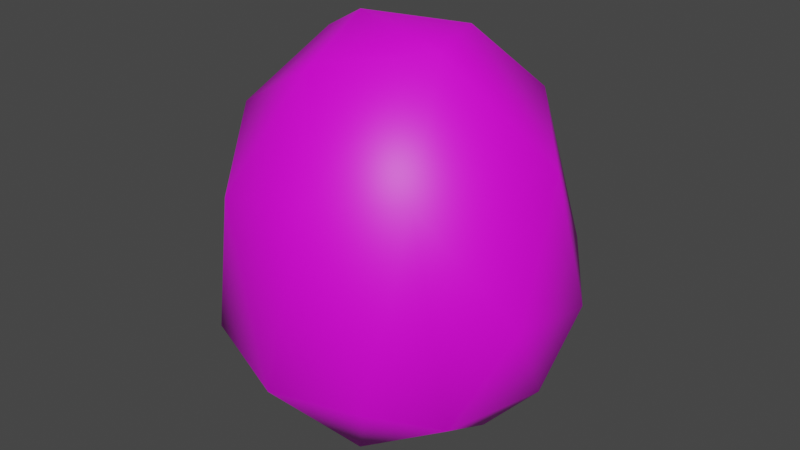 # Source: egg_1.blend  (saved by Blender 2.83.18; exported with 4.5.12 LTS)
import bpy
from mathutils import Matrix  # noqa: F401  (used for matrix-valued properties, if any)

bpy.ops.wm.read_factory_settings(use_empty=True)
scene = bpy.context.scene
scene.name = 'Scene'

# ---- collections
col_collection = bpy.data.collections.new('Collection'); scene.collection.children.link(col_collection)

# ---- images (referenced by path relative to the original .blend; pixels are not part of the script)
import os
ASSET_DIR = os.environ.get("B2B_ASSET_DIR", "")  # directory of the original .blend (textures are referenced by path, not embedded)
HERE = os.path.dirname(os.path.abspath(__file__))  # packed textures are extracted next to this script under _unpacked/

def load_image(name, relpath, width, height, colorspace="sRGB"):
    """Load a texture the original file referenced (path relative to the .blend, or extracted next to this script)."""
    p = next((c for c in (os.path.join(HERE, relpath), os.path.join(ASSET_DIR, relpath)) if relpath and os.path.exists(c)), "")
    if p:
        img = bpy.data.images.load(p, check_existing=True)
        img.name = name
    else:  # same state as the original file: an image datablock whose file is absent (Cycles renders it pink)
        img = bpy.data.images.new(name, width, height)
        img.source = "FILE"
        img.filepath = "//" + (relpath or name)
    img.colorspace_settings.name = colorspace
    return img
img_material_001_base_color = load_image('Material.001 Base Color', '', 1024, 1024, 'sRGB')

# ---- materials (node trees are filled in below, after node groups)
mat_material_001 = bpy.data.materials.new('Material.001')
mat_material_001.use_transparent_shadow = False

# ---- material node trees
mat_material_001.use_nodes = True; mat_material_001.node_tree.nodes.clear()
_N = mat_material_001.node_tree.nodes; _L = mat_material_001.node_tree.links
n0 = _N.new('ShaderNodeBsdfPrincipled'); n0.name = 'Principled BSDF'; n0.location = (10, 300)
n0.distribution = 'GGX'
n0.subsurface_method = 'BURLEY'
n0.inputs[3].default_value = 1.45
n0.inputs[27].default_value = (0.0, 0.0, 0.0, 1.0)
n0.inputs[28].default_value = 1.0
n1 = _N.new('ShaderNodeOutputMaterial'); n1.name = 'Material Output'; n1.location = (300, 300)
n2 = _N.new('ShaderNodeTexImage'); n2.name = 'Image Texture'; n2.location = (-280, 275)
n2.image = img_material_001_base_color
_L.new(n0.outputs[0], n1.inputs[0])
_L.new(n2.outputs[0], n0.inputs[0])
n1.is_active_output = True

# ---- world
world_world = bpy.data.worlds.new('World'); scene.world = world_world
world_world.use_nodes = True; world_world.node_tree.nodes.clear()
_N = world_world.node_tree.nodes; _L = world_world.node_tree.links
n0 = _N.new('ShaderNodeOutputWorld'); n0.name = 'World Output'; n0.location = (300, 300)
n1 = _N.new('ShaderNodeBackground'); n1.name = 'Background'; n1.location = (10, 300)
n1.inputs[0].default_value = (0.05088, 0.05088, 0.05088, 1.0)
_L.new(n1.outputs[0], n0.inputs[0])
n0.is_active_output = True
world_world.color = (0.05088, 0.05088, 0.05088)
world_world.use_sun_shadow = False
world_world.sun_shadow_jitter_overblur = 0.0

# ---- meshes
me_sphere = bpy.data.meshes.new('Sphere')
me_sphere.from_pydata([(-0.243, 0.6097, 1.179), (-0.09727, 0.8287, -0.6227), (-0.001252, 1.051, 0.1174), (0.1385, 0.3305, -0.9749), (0.4619, 0.653, 0.979), (0.6345, 0.8239, 0.0608), (0.9015, 0.4729, -0.13), (0.5627, 0.6952, -0.4947), (0.2579, 0.2551, 1.376), (0.8858, 0.1499, 0.7672), (0.8912, 0.09722, -0.4948), (0.3976, -0.1788, 1.358), (0.999, -0.3029, 0.1115), (0.561, 0.06726, -0.8596), (0.7831, -0.5645, -0.4223), (0.6169, -0.6534, 0.7949), (0.4823, -0.8565, -0.3059), (0.1612, -0.8849, 0.7556), (0.09191, -0.4565, -0.934), (-0.06196, -0.9793, -0.3421), (-0.2068, -0.05963, 1.436), (-0.1314, -0.5271, 1.264), (-0.4405, -0.8416, 0.5968), (-0.648, -0.7634, -0.2824), (-0.8, -0.3343, 0.8767), (-0.7802, -0.1534, -0.6605), (-0.3079, -0.3125, -0.9318), (-0.6729, 0.4235, 0.9559), (-1.054, 0.009687, 0.09767), (-0.5207, 0.0369, 1.269), (-0.7774, 0.6533, -0.1803), (-0.7779, 0.3647, -0.5587), (-0.4012, 0.3464, -0.8709), (-0.6239, 0.7621, 0.425)], [], [(0, 8, 4), (1, 7, 3), (4, 5, 2), (7, 13, 3), (6, 10, 7), (8, 9, 4), (3, 13, 18), (9, 12, 6), (8, 20, 11), (10, 14, 13), (11, 15, 9), (12, 14, 10), (13, 14, 18), (15, 16, 14), (11, 17, 15), (16, 18, 14), (17, 21, 22), (22, 23, 19), (3, 18, 26), (21, 24, 22), (20, 24, 21), (23, 25, 26), (24, 28, 23), (20, 29, 24), (26, 25, 32), (28, 31, 25), (32, 3, 26), (31, 32, 25), (27, 33, 28), (20, 0, 29), (31, 30, 1), (31, 1, 32), (33, 2, 30), (1, 3, 32), (0, 2, 33), (0, 4, 2), (17, 19, 16, 15), (5, 6, 7), (13, 7, 10), (5, 4, 9), (5, 9, 6), (5, 7, 1, 2), (9, 8, 11), (6, 12, 10), (9, 15, 12), (12, 15, 14), (26, 18, 19, 23), (17, 11, 21), (16, 19, 18), (11, 20, 21), (17, 22, 19), (22, 24, 23), (23, 28, 25), (24, 29, 27), (24, 27, 28), (28, 30, 31), (28, 33, 30), (27, 29, 0), (27, 0, 33), (30, 2, 1), (0, 20, 8)])
me_sphere.polygons.foreach_set('use_smooth', [True] * 61)
_uv = me_sphere.uv_layers.new(name='UVMap')
_uv.uv.foreach_set('vector', [0.1113, 0.7786, 0.05238, 0.7061, 0.1451, 0.6844, 0.364, 0.7673, 0.3586, 0.6717, 0.4611, 0.7372, 0.1451, 0.6844, 0.2758, 0.6732, 0.269, 0.7535, 0.3586, 0.6717, 0.4716, 0.6399, 0.4611, 0.7372, 0.3127, 0.599, 0.4006, 0.5664, 0.3586, 0.6717, 0.05238, 0.7061, 0.15, 0.5698, 0.1451, 0.6844, 0.4611, 0.7372, 0.4716, 0.6399, 0.518, 0.718, 0.15, 0.5698, 0.2982, 0.4976, 0.3127, 0.599, 0.05238, 0.7061, 0.009826, 0.7749, 0.02362, 0.6694, 0.3987, 0.4438, 0.3515, 0.3734, 0.4637, 0.3785, 0.04517, 0.3152, 0.1669, 0.3413, 0.1301, 0.4443, 0.3201, 0.474, 0.3515, 0.3734, 0.3987, 0.4438, 0.4637, 0.3785, 0.3515, 0.3734, 0.4327, 0.2753, 0.1669, 0.3413, 0.3244, 0.3163, 0.3515, 0.3734, 0.04517, 0.3152, 0.1836, 0.2698, 0.1669, 0.3413, 0.3244, 0.3163, 0.4327, 0.2753, 0.3515, 0.3734, 0.1836, 0.2698, 0.1014, 0.2292, 0.2071, 0.1914, 0.2071, 0.1914, 0.329, 0.1605, 0.3277, 0.2456, 0.5168, 0.2594, 0.4327, 0.2753, 0.4574, 0.2028, 0.1014, 0.2292, 0.147, 0.1102, 0.2071, 0.1914, 0.02239, 0.2212, 0.147, 0.1102, 0.1014, 0.2292, 0.329, 0.1605, 0.4274, 0.1033, 0.4574, 0.2028, 0.147, 0.1102, 0.2803, 0.02496, 0.329, 0.1605, 0.02239, 0.2212, 0.04315, 0.1377, 0.147, 0.1102, 0.5047, 0.826, 0.4439, 0.9224, 0.4403, 0.8213, 0.2746, 0.9656, 0.3835, 0.889, 0.4439, 0.9224, 0.4403, 0.8213, 0.4611, 0.7372, 0.5047, 0.826, 0.3835, 0.889, 0.4403, 0.8213, 0.4439, 0.9224, 0.1275, 0.8649, 0.2251, 0.8403, 0.2746, 0.9656, 0.009826, 0.7749, 0.1113, 0.7786, 0.03811, 0.852, 0.3835, 0.889, 0.3103, 0.8666, 0.364, 0.7673, 0.3835, 0.889, 0.364, 0.7673, 0.4403, 0.8213, 0.2251, 0.8403, 0.269, 0.7535, 0.3103, 0.8666, 0.364, 0.7673, 0.4611, 0.7372, 0.4403, 0.8213, 0.1113, 0.7786, 0.269, 0.7535, 0.2251, 0.8403, 0.1113, 0.7786, 0.1451, 0.6844, 0.269, 0.7535, 0.1836, 0.2698, 0.3277, 0.2456, 0.3244, 0.3163, 0.1669, 0.3413, 0.2758, 0.6732, 0.3127, 0.599, 0.3586, 0.6717, 0.4716, 0.6399, 0.3586, 0.6717, 0.4006, 0.5664, 0.2758, 0.6732, 0.1451, 0.6844, 0.15, 0.5698, 0.2758, 0.6732, 0.15, 0.5698, 0.3127, 0.599, 0.2758, 0.6732, 0.3586, 0.6717, 0.364, 0.7673, 0.269, 0.7535, 0.15, 0.5698, 0.05238, 0.7061, 0.02362, 0.6694, 0.3127, 0.599, 0.2982, 0.4976, 0.4006, 0.5664, 0.1301, 0.4443, 0.1669, 0.3413, 0.27, 0.4573, 0.27, 0.4573, 0.1669, 0.3413, 0.3515, 0.3734, 0.4574, 0.2028, 0.4327, 0.2753, 0.3277, 0.2456, 0.329, 0.1605, 0.1836, 0.2698, 0.04517, 0.3152, 0.1014, 0.2292, 0.3244, 0.3163, 0.3277, 0.2456, 0.4327, 0.2753, 0.04517, 0.3152, 0.02239, 0.2212, 0.1014, 0.2292, 0.1836, 0.2698, 0.2071, 0.1914, 0.3277, 0.2456, 0.2071, 0.1914, 0.147, 0.1102, 0.329, 0.1605, 0.329, 0.1605, 0.2803, 0.02496, 0.4274, 0.1033, 0.1032, 0.9519, 0.03811, 0.852, 0.1275, 0.8649, 0.1032, 0.9519, 0.1275, 0.8649, 0.2746, 0.9656, 0.2746, 0.9656, 0.3103, 0.8666, 0.3835, 0.889, 0.2746, 0.9656, 0.2251, 0.8403, 0.3103, 0.8666, 0.1275, 0.8649, 0.03811, 0.852, 0.1113, 0.7786, 0.1275, 0.8649, 0.1113, 0.7786, 0.2251, 0.8403, 0.3103, 0.8666, 0.269, 0.7535, 0.364, 0.7673, 0.1113, 0.7786, 0.009826, 0.7749, 0.05238, 0.7061])
me_sphere.materials.append(mat_material_001)
me_sphere.use_remesh_fix_poles = True
me_sphere.use_remesh_preserve_attributes = False
me_sphere.use_mirror_vertex_groups = False
me_sphere.update()

# ---- objects
ob_sphere = bpy.data.objects.new('Sphere', me_sphere)

# ---- transforms, parenting, visibility, modifiers, constraints
ob_sphere.location = (0.02188, 9.553e-09, -0.0711)
ob_sphere.scale = (1.19, 1.19, 1.19)
ob_sphere.lineart.crease_threshold = 0.0

# ---- collection membership
col_collection.objects.link(ob_sphere)

# ---- scene / render settings (as saved in the file)
scene.frame_start = 1; scene.frame_end = 250; scene.frame_set(1)
scene.render.engine = 'BLENDER_EEVEE_NEXT'
scene.cycles.use_denoising = False
scene.cycles.samples = 128
scene.cycles.sampling_pattern = 'TABULATED_SOBOL'
scene.cycles.use_adaptive_sampling = False
scene.cycles.use_light_tree = False
scene.view_settings.view_transform = 'Filmic'
bpy.context.view_layer.update()

# ---- added for rendering (the .blend has no active camera and no usable light): camera, sun
cam_auto = bpy.data.cameras.new('AutoCamera')
cam_auto.lens = 50.0
cam_auto.sensor_width = 36.0
cam_auto.clip_end = 1000.0
ob_auto_camera = bpy.data.objects.new('AutoCamera', cam_auto)
scene.collection.objects.link(ob_auto_camera)
ob_auto_camera.location = (4.13258, -4.9288, 3.51806)
ob_auto_camera.rotation_euler = (1.09748, -7.21219e-08, 0.694738)
scene.camera = ob_auto_camera
light_auto_sun = bpy.data.lights.new('AutoSun', 'SUN')
light_auto_sun.energy = 3.0
light_auto_sun.angle = 0.0523599
ob_auto_sun = bpy.data.objects.new('AutoSun', light_auto_sun)
scene.collection.objects.link(ob_auto_sun)
ob_auto_sun.rotation_euler = (0.872665, 0.174533, 0.523599)
bpy.context.view_layer.update()
